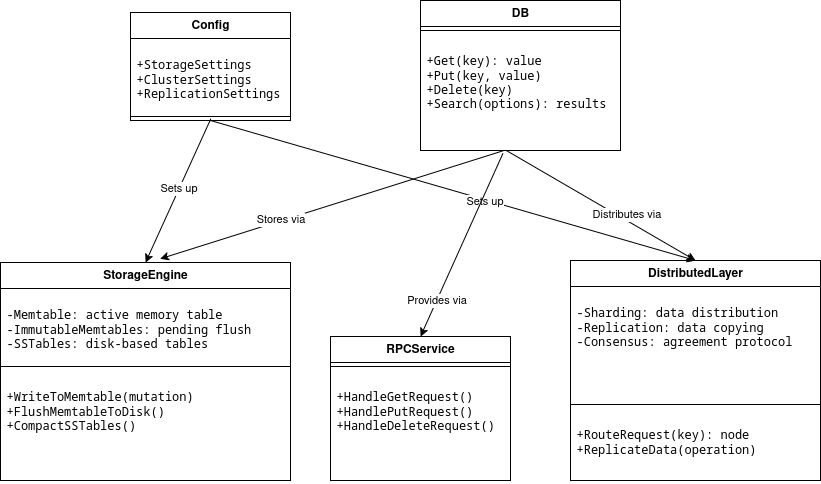

The diagram above was exported from draw.io. Its source (the exported page's mxGraphModel, read from the mxfile embedded in the PNG):
<mxGraphModel dx="853" dy="1157" grid="1" gridSize="10" guides="1" tooltips="1" connect="1" arrows="1" fold="1" page="1" pageScale="1" pageWidth="850" pageHeight="1100" math="0" shadow="0">
  <root>
    <mxCell id="0" />
    <mxCell id="1" parent="0" />
    <mxCell id="LPyFSry-EBcKocd9C3Sy-1" value="Config" style="swimlane;fontStyle=1;align=center;verticalAlign=top;childLayout=stackLayout;horizontal=1;startSize=26;horizontalStack=0;resizeParent=1;resizeParentMax=0;resizeLast=0;collapsible=1;marginBottom=0;whiteSpace=wrap;html=1;" vertex="1" parent="1">
      <mxGeometry x="540" y="210" width="160" height="108" as="geometry" />
    </mxCell>
    <mxCell id="LPyFSry-EBcKocd9C3Sy-2" value="&lt;pre&gt;+StorageSettings&lt;br&gt;+ClusterSettings&lt;br&gt;+ReplicationSettings&lt;/pre&gt;" style="text;strokeColor=none;fillColor=none;align=left;verticalAlign=top;spacingLeft=4;spacingRight=4;overflow=hidden;rotatable=0;points=[[0,0.5],[1,0.5]];portConstraint=eastwest;whiteSpace=wrap;html=1;" vertex="1" parent="LPyFSry-EBcKocd9C3Sy-1">
      <mxGeometry y="26" width="160" height="74" as="geometry" />
    </mxCell>
    <mxCell id="LPyFSry-EBcKocd9C3Sy-3" value="" style="line;strokeWidth=1;fillColor=none;align=left;verticalAlign=middle;spacingTop=-1;spacingLeft=3;spacingRight=3;rotatable=0;labelPosition=right;points=[];portConstraint=eastwest;strokeColor=inherit;" vertex="1" parent="LPyFSry-EBcKocd9C3Sy-1">
      <mxGeometry y="100" width="160" height="8" as="geometry" />
    </mxCell>
    <mxCell id="LPyFSry-EBcKocd9C3Sy-6" value="DB" style="swimlane;fontStyle=1;align=center;verticalAlign=top;childLayout=stackLayout;horizontal=1;startSize=26;horizontalStack=0;resizeParent=1;resizeParentMax=0;resizeLast=0;collapsible=1;marginBottom=0;whiteSpace=wrap;html=1;" vertex="1" parent="1">
      <mxGeometry x="830" y="198" width="200" height="150" as="geometry" />
    </mxCell>
    <mxCell id="LPyFSry-EBcKocd9C3Sy-8" value="" style="line;strokeWidth=1;fillColor=none;align=left;verticalAlign=middle;spacingTop=-1;spacingLeft=3;spacingRight=3;rotatable=0;labelPosition=right;points=[];portConstraint=eastwest;strokeColor=inherit;" vertex="1" parent="LPyFSry-EBcKocd9C3Sy-6">
      <mxGeometry y="26" width="200" height="8" as="geometry" />
    </mxCell>
    <mxCell id="LPyFSry-EBcKocd9C3Sy-9" value="&lt;pre&gt;+Get&lt;span class=&quot;token text string&quot;&gt;(key)&lt;/span&gt;&lt;span class=&quot;token operator&quot;&gt;:&lt;/span&gt; value&lt;br&gt;+Put&lt;span class=&quot;token text string&quot;&gt;(key, value)&lt;/span&gt;&lt;br&gt;+Delete&lt;span class=&quot;token text string&quot;&gt;(key)&lt;/span&gt;&lt;br&gt;+Search&lt;span class=&quot;token text string&quot;&gt;(options)&lt;/span&gt;&lt;span class=&quot;token operator&quot;&gt;:&lt;/span&gt; results&lt;/pre&gt;" style="text;strokeColor=none;fillColor=none;align=left;verticalAlign=top;spacingLeft=4;spacingRight=4;overflow=hidden;rotatable=0;points=[[0,0.5],[1,0.5]];portConstraint=eastwest;whiteSpace=wrap;html=1;" vertex="1" parent="LPyFSry-EBcKocd9C3Sy-6">
      <mxGeometry y="34" width="200" height="116" as="geometry" />
    </mxCell>
    <mxCell id="LPyFSry-EBcKocd9C3Sy-10" value="StorageEngine" style="swimlane;fontStyle=1;align=center;verticalAlign=top;childLayout=stackLayout;horizontal=1;startSize=26;horizontalStack=0;resizeParent=1;resizeParentMax=0;resizeLast=0;collapsible=1;marginBottom=0;whiteSpace=wrap;html=1;" vertex="1" parent="1">
      <mxGeometry x="410" y="460" width="290" height="218" as="geometry" />
    </mxCell>
    <mxCell id="LPyFSry-EBcKocd9C3Sy-11" value="&lt;pre&gt;-Memtable&lt;span class=&quot;token operator&quot;&gt;:&lt;/span&gt; active memory table&lt;br&gt;-ImmutableMemtables&lt;span class=&quot;token operator&quot;&gt;:&lt;/span&gt; pending flush&lt;br&gt;-SSTables&lt;span class=&quot;token operator&quot;&gt;:&lt;/span&gt; disk-based tables&lt;/pre&gt;" style="text;strokeColor=none;fillColor=none;align=left;verticalAlign=top;spacingLeft=4;spacingRight=4;overflow=hidden;rotatable=0;points=[[0,0.5],[1,0.5]];portConstraint=eastwest;whiteSpace=wrap;html=1;" vertex="1" parent="LPyFSry-EBcKocd9C3Sy-10">
      <mxGeometry y="26" width="290" height="74" as="geometry" />
    </mxCell>
    <mxCell id="LPyFSry-EBcKocd9C3Sy-12" value="" style="line;strokeWidth=1;fillColor=none;align=left;verticalAlign=middle;spacingTop=-1;spacingLeft=3;spacingRight=3;rotatable=0;labelPosition=right;points=[];portConstraint=eastwest;strokeColor=inherit;" vertex="1" parent="LPyFSry-EBcKocd9C3Sy-10">
      <mxGeometry y="100" width="290" height="8" as="geometry" />
    </mxCell>
    <mxCell id="LPyFSry-EBcKocd9C3Sy-13" value="&lt;pre&gt;+WriteToMemtable&lt;span class=&quot;token text string&quot;&gt;(mutation)&lt;/span&gt;&lt;br&gt;+FlushMemtableToDisk&lt;span class=&quot;token punctuation&quot;&gt;(&lt;/span&gt;&lt;span class=&quot;token punctuation&quot;&gt;)&lt;/span&gt;&lt;br&gt;+CompactSSTables&lt;span class=&quot;token punctuation&quot;&gt;(&lt;/span&gt;&lt;span class=&quot;token punctuation&quot;&gt;)&lt;/span&gt;&lt;/pre&gt;" style="text;strokeColor=none;fillColor=none;align=left;verticalAlign=top;spacingLeft=4;spacingRight=4;overflow=hidden;rotatable=0;points=[[0,0.5],[1,0.5]];portConstraint=eastwest;whiteSpace=wrap;html=1;" vertex="1" parent="LPyFSry-EBcKocd9C3Sy-10">
      <mxGeometry y="108" width="290" height="110" as="geometry" />
    </mxCell>
    <mxCell id="LPyFSry-EBcKocd9C3Sy-14" value="RPCService" style="swimlane;fontStyle=1;align=center;verticalAlign=top;childLayout=stackLayout;horizontal=1;startSize=26;horizontalStack=0;resizeParent=1;resizeParentMax=0;resizeLast=0;collapsible=1;marginBottom=0;whiteSpace=wrap;html=1;" vertex="1" parent="1">
      <mxGeometry x="740" y="534" width="180" height="144" as="geometry" />
    </mxCell>
    <mxCell id="LPyFSry-EBcKocd9C3Sy-16" value="" style="line;strokeWidth=1;fillColor=none;align=left;verticalAlign=middle;spacingTop=-1;spacingLeft=3;spacingRight=3;rotatable=0;labelPosition=right;points=[];portConstraint=eastwest;strokeColor=inherit;" vertex="1" parent="LPyFSry-EBcKocd9C3Sy-14">
      <mxGeometry y="26" width="180" height="8" as="geometry" />
    </mxCell>
    <mxCell id="LPyFSry-EBcKocd9C3Sy-17" value="&lt;pre&gt;+HandleGetRequest&lt;span class=&quot;token punctuation&quot;&gt;(&lt;/span&gt;&lt;span class=&quot;token punctuation&quot;&gt;)&lt;/span&gt;&lt;br&gt;+HandlePutRequest&lt;span class=&quot;token punctuation&quot;&gt;(&lt;/span&gt;&lt;span class=&quot;token punctuation&quot;&gt;)&lt;/span&gt;&lt;br&gt;+HandleDeleteRequest&lt;span class=&quot;token punctuation&quot;&gt;(&lt;/span&gt;&lt;span class=&quot;token punctuation&quot;&gt;)&lt;/span&gt;&lt;/pre&gt;" style="text;strokeColor=none;fillColor=none;align=left;verticalAlign=top;spacingLeft=4;spacingRight=4;overflow=hidden;rotatable=0;points=[[0,0.5],[1,0.5]];portConstraint=eastwest;whiteSpace=wrap;html=1;" vertex="1" parent="LPyFSry-EBcKocd9C3Sy-14">
      <mxGeometry y="34" width="180" height="110" as="geometry" />
    </mxCell>
    <mxCell id="LPyFSry-EBcKocd9C3Sy-18" value="DistributedLayer" style="swimlane;fontStyle=1;align=center;verticalAlign=top;childLayout=stackLayout;horizontal=1;startSize=26;horizontalStack=0;resizeParent=1;resizeParentMax=0;resizeLast=0;collapsible=1;marginBottom=0;whiteSpace=wrap;html=1;" vertex="1" parent="1">
      <mxGeometry x="980" y="458" width="250" height="220" as="geometry" />
    </mxCell>
    <mxCell id="LPyFSry-EBcKocd9C3Sy-19" value="&lt;pre&gt;-Sharding&lt;span class=&quot;token operator&quot;&gt;:&lt;/span&gt; data distribution&lt;br&gt;-Replication&lt;span class=&quot;token operator&quot;&gt;:&lt;/span&gt; data copying&lt;br&gt;-Consensus&lt;span class=&quot;token operator&quot;&gt;:&lt;/span&gt; agreement protocol&lt;/pre&gt;" style="text;strokeColor=none;fillColor=none;align=left;verticalAlign=top;spacingLeft=4;spacingRight=4;overflow=hidden;rotatable=0;points=[[0,0.5],[1,0.5]];portConstraint=eastwest;whiteSpace=wrap;html=1;" vertex="1" parent="LPyFSry-EBcKocd9C3Sy-18">
      <mxGeometry y="26" width="250" height="114" as="geometry" />
    </mxCell>
    <mxCell id="LPyFSry-EBcKocd9C3Sy-20" value="" style="line;strokeWidth=1;fillColor=none;align=left;verticalAlign=middle;spacingTop=-1;spacingLeft=3;spacingRight=3;rotatable=0;labelPosition=right;points=[];portConstraint=eastwest;strokeColor=inherit;" vertex="1" parent="LPyFSry-EBcKocd9C3Sy-18">
      <mxGeometry y="140" width="250" height="8" as="geometry" />
    </mxCell>
    <mxCell id="LPyFSry-EBcKocd9C3Sy-21" value="&lt;pre&gt;+RouteRequest&lt;span class=&quot;token text string&quot;&gt;(key)&lt;/span&gt;&lt;span class=&quot;token operator&quot;&gt;:&lt;/span&gt; node&lt;br&gt;+ReplicateData&lt;span class=&quot;token text string&quot;&gt;(operation)&lt;/span&gt;&lt;/pre&gt;" style="text;strokeColor=none;fillColor=none;align=left;verticalAlign=top;spacingLeft=4;spacingRight=4;overflow=hidden;rotatable=0;points=[[0,0.5],[1,0.5]];portConstraint=eastwest;whiteSpace=wrap;html=1;" vertex="1" parent="LPyFSry-EBcKocd9C3Sy-18">
      <mxGeometry y="148" width="250" height="72" as="geometry" />
    </mxCell>
    <mxCell id="LPyFSry-EBcKocd9C3Sy-22" value="" style="endArrow=classic;html=1;rounded=0;exitX=0.502;exitY=0.792;exitDx=0;exitDy=0;exitPerimeter=0;entryX=0.5;entryY=0;entryDx=0;entryDy=0;" edge="1" parent="1" source="LPyFSry-EBcKocd9C3Sy-3" target="LPyFSry-EBcKocd9C3Sy-10">
      <mxGeometry width="50" height="50" relative="1" as="geometry">
        <mxPoint x="810" y="530" as="sourcePoint" />
        <mxPoint x="860" y="480" as="targetPoint" />
      </mxGeometry>
    </mxCell>
    <mxCell id="LPyFSry-EBcKocd9C3Sy-23" value="Sets up" style="edgeLabel;html=1;align=center;verticalAlign=middle;resizable=0;points=[];" vertex="1" connectable="0" parent="LPyFSry-EBcKocd9C3Sy-22">
      <mxGeometry x="-0.0254" y="-2" relative="1" as="geometry">
        <mxPoint x="1" as="offset" />
      </mxGeometry>
    </mxCell>
    <mxCell id="LPyFSry-EBcKocd9C3Sy-24" value="" style="endArrow=classic;html=1;rounded=0;exitX=0.5;exitY=1;exitDx=0;exitDy=0;entryX=0.5;entryY=0;entryDx=0;entryDy=0;" edge="1" parent="1" source="LPyFSry-EBcKocd9C3Sy-1" target="LPyFSry-EBcKocd9C3Sy-18">
      <mxGeometry width="50" height="50" relative="1" as="geometry">
        <mxPoint x="810" y="530" as="sourcePoint" />
        <mxPoint x="860" y="480" as="targetPoint" />
      </mxGeometry>
    </mxCell>
    <mxCell id="LPyFSry-EBcKocd9C3Sy-25" value="Sets up" style="edgeLabel;html=1;align=center;verticalAlign=middle;resizable=0;points=[];" vertex="1" connectable="0" parent="LPyFSry-EBcKocd9C3Sy-24">
      <mxGeometry x="0.1342" y="-1" relative="1" as="geometry">
        <mxPoint x="-1" as="offset" />
      </mxGeometry>
    </mxCell>
    <mxCell id="LPyFSry-EBcKocd9C3Sy-26" value="" style="endArrow=classic;html=1;rounded=0;exitX=0.412;exitY=1.003;exitDx=0;exitDy=0;exitPerimeter=0;entryX=0.551;entryY=-0.017;entryDx=0;entryDy=0;entryPerimeter=0;" edge="1" parent="1" source="LPyFSry-EBcKocd9C3Sy-9" target="LPyFSry-EBcKocd9C3Sy-10">
      <mxGeometry width="50" height="50" relative="1" as="geometry">
        <mxPoint x="810" y="530" as="sourcePoint" />
        <mxPoint x="860" y="480" as="targetPoint" />
      </mxGeometry>
    </mxCell>
    <mxCell id="LPyFSry-EBcKocd9C3Sy-27" value="Stores via" style="edgeLabel;html=1;align=center;verticalAlign=middle;resizable=0;points=[];" vertex="1" connectable="0" parent="LPyFSry-EBcKocd9C3Sy-26">
      <mxGeometry x="0.2965" y="-2" relative="1" as="geometry">
        <mxPoint as="offset" />
      </mxGeometry>
    </mxCell>
    <mxCell id="LPyFSry-EBcKocd9C3Sy-28" value="" style="endArrow=classic;html=1;rounded=0;exitX=0.432;exitY=1.003;exitDx=0;exitDy=0;exitPerimeter=0;entryX=0.5;entryY=0;entryDx=0;entryDy=0;" edge="1" parent="1" source="LPyFSry-EBcKocd9C3Sy-9" target="LPyFSry-EBcKocd9C3Sy-18">
      <mxGeometry width="50" height="50" relative="1" as="geometry">
        <mxPoint x="810" y="530" as="sourcePoint" />
        <mxPoint x="1110" y="480" as="targetPoint" />
      </mxGeometry>
    </mxCell>
    <mxCell id="LPyFSry-EBcKocd9C3Sy-29" value="Distributes via" style="edgeLabel;html=1;align=center;verticalAlign=middle;resizable=0;points=[];" vertex="1" connectable="0" parent="LPyFSry-EBcKocd9C3Sy-28">
      <mxGeometry x="0.2375" y="5" relative="1" as="geometry">
        <mxPoint as="offset" />
      </mxGeometry>
    </mxCell>
    <mxCell id="LPyFSry-EBcKocd9C3Sy-30" value="" style="endArrow=classic;html=1;rounded=0;exitX=0.412;exitY=1.026;exitDx=0;exitDy=0;exitPerimeter=0;entryX=0.5;entryY=0;entryDx=0;entryDy=0;" edge="1" parent="1" source="LPyFSry-EBcKocd9C3Sy-9" target="LPyFSry-EBcKocd9C3Sy-14">
      <mxGeometry width="50" height="50" relative="1" as="geometry">
        <mxPoint x="810" y="530" as="sourcePoint" />
        <mxPoint x="840" y="450" as="targetPoint" />
      </mxGeometry>
    </mxCell>
    <mxCell id="LPyFSry-EBcKocd9C3Sy-31" value="Provides via" style="edgeLabel;html=1;align=center;verticalAlign=middle;resizable=0;points=[];" vertex="1" connectable="0" parent="LPyFSry-EBcKocd9C3Sy-30">
      <mxGeometry x="0.6057" y="-1" relative="1" as="geometry">
        <mxPoint as="offset" />
      </mxGeometry>
    </mxCell>
  </root>
</mxGraphModel>